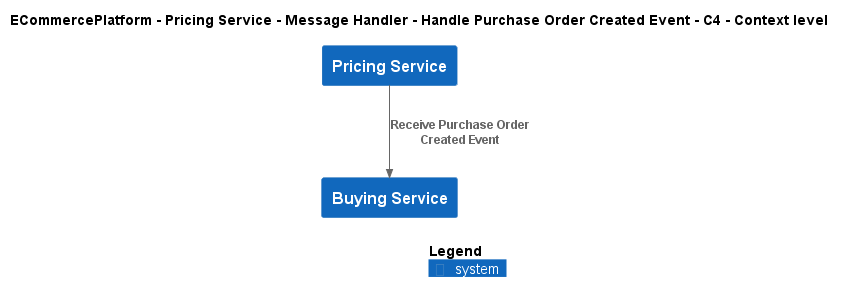

The diagram above was rendered by PlantUML. Its source (embedded in the PNG):
@startuml
!include ..\..\..\..\..\..\..\.c4s\C4_Context.puml

AddElementTag("c4interflow:lifecycle:new", $bgColor=green, $fontColor=#ffffff, $borderColor=green, $shadowing="False")
AddElementTag("c4interflow:lifecycle:changed", $bgColor=orange, $fontColor=#ffffff, $borderColor=orange, $shadowing="False")
AddElementTag("c4interflow:lifecycle:removed", $bgColor=red, $fontColor=#ffffff, $borderColor=red, $shadowing="False")

AddRelTag("c4interflow:lifecycle:new", $textColor=green, $lineColor=green)
AddRelTag("c4interflow:lifecycle:changed", $textColor=orange, $lineColor=orange)
AddRelTag("c4interflow:lifecycle:removed", $textColor=red, $lineColor=red)

SHOW_PERSON_PORTRAIT()
LAYOUT_TOP_DOWN()

skinparam linetype polyline

title ECommercePlatform - Pricing Service - Message Handler - Handle Purchase Order Created Event - C4 - Context level

System(ECommercePlatform.SoftwareSystems.PricingService, "Pricing Service", "")
System(ECommercePlatform.SoftwareSystems.BuyingService, "Buying Service", "")

Rel(ECommercePlatform.SoftwareSystems.PricingService, ECommercePlatform.SoftwareSystems.BuyingService, "Receive Purchase Order Created Event")


SHOW_LEGEND()
@enduml